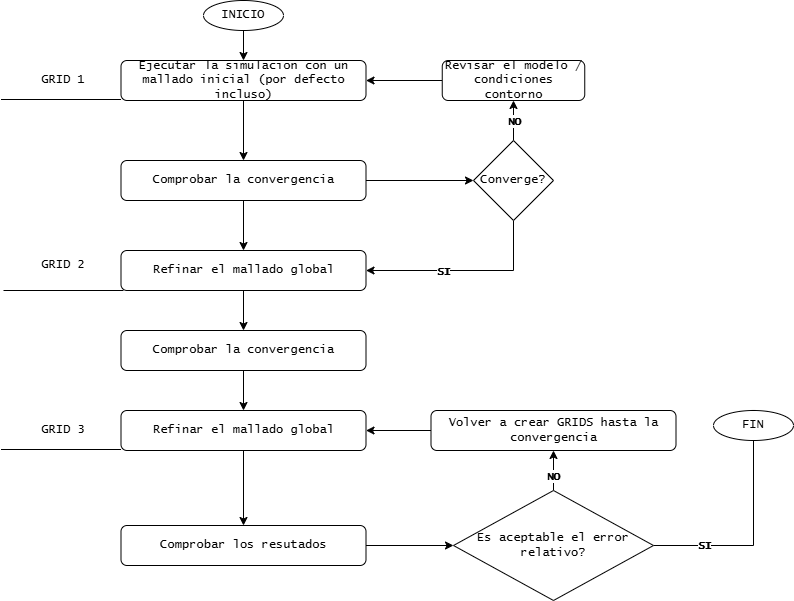

The diagram above was exported from draw.io. Its source (the exported page's mxGraphModel, read from the mxfile embedded in the PNG):
<mxGraphModel dx="1113" dy="655" grid="1" gridSize="10" guides="1" tooltips="1" connect="1" arrows="1" fold="1" page="1" pageScale="1" pageWidth="850" pageHeight="1100" math="0" shadow="0">
  <root>
    <mxCell id="0" />
    <mxCell id="1" parent="0" />
    <mxCell id="z8GNlpk-RQZradXbFJxd-47" edge="1" parent="1" source="z8GNlpk-RQZradXbFJxd-2" style="edgeStyle=orthogonalEdgeStyle;rounded=0;orthogonalLoop=1;jettySize=auto;html=1;fontFamily=Lucida Console;" target="z8GNlpk-RQZradXbFJxd-3">
      <mxGeometry relative="1" as="geometry" />
    </mxCell>
    <mxCell id="z8GNlpk-RQZradXbFJxd-2" parent="1" style="ellipse;whiteSpace=wrap;html=1;fontFamily=Lucida Console;" value="INICIO" vertex="1">
      <mxGeometry height="30" width="80" x="320" y="40" as="geometry" />
    </mxCell>
    <mxCell id="z8GNlpk-RQZradXbFJxd-17" edge="1" parent="1" source="z8GNlpk-RQZradXbFJxd-3" style="edgeStyle=orthogonalEdgeStyle;rounded=0;orthogonalLoop=1;jettySize=auto;html=1;entryX=0.5;entryY=0;entryDx=0;entryDy=0;fontFamily=Lucida Console;" target="z8GNlpk-RQZradXbFJxd-4">
      <mxGeometry relative="1" as="geometry" />
    </mxCell>
    <mxCell id="z8GNlpk-RQZradXbFJxd-3" parent="1" style="rounded=1;whiteSpace=wrap;html=1;fontFamily=Lucida Console;" value="Ejecutar la simulacion con un mallado inicial (por defecto incluso)" vertex="1">
      <mxGeometry height="40" width="245" x="237.5" y="100" as="geometry" />
    </mxCell>
    <mxCell id="z8GNlpk-RQZradXbFJxd-15" edge="1" parent="1" source="z8GNlpk-RQZradXbFJxd-4" style="edgeStyle=orthogonalEdgeStyle;rounded=0;orthogonalLoop=1;jettySize=auto;html=1;entryX=0;entryY=0.5;entryDx=0;entryDy=0;fontFamily=Lucida Console;" target="z8GNlpk-RQZradXbFJxd-6">
      <mxGeometry relative="1" as="geometry" />
    </mxCell>
    <mxCell id="z8GNlpk-RQZradXbFJxd-19" edge="1" parent="1" source="z8GNlpk-RQZradXbFJxd-4" style="edgeStyle=orthogonalEdgeStyle;rounded=0;orthogonalLoop=1;jettySize=auto;html=1;entryX=0.5;entryY=0;entryDx=0;entryDy=0;fontFamily=Lucida Console;" target="z8GNlpk-RQZradXbFJxd-18">
      <mxGeometry relative="1" as="geometry" />
    </mxCell>
    <mxCell id="z8GNlpk-RQZradXbFJxd-4" parent="1" style="rounded=1;whiteSpace=wrap;html=1;fontFamily=Lucida Console;" value="Comprobar la convergencia" vertex="1">
      <mxGeometry height="40" width="245" x="237.5" y="200" as="geometry" />
    </mxCell>
    <mxCell id="z8GNlpk-RQZradXbFJxd-12" edge="1" parent="1" source="z8GNlpk-RQZradXbFJxd-6" style="edgeStyle=orthogonalEdgeStyle;rounded=0;orthogonalLoop=1;jettySize=auto;html=1;entryX=0.5;entryY=1;entryDx=0;entryDy=0;fontFamily=Lucida Console;" target="z8GNlpk-RQZradXbFJxd-11">
      <mxGeometry relative="1" as="geometry" />
    </mxCell>
    <mxCell id="z8GNlpk-RQZradXbFJxd-14" connectable="0" parent="z8GNlpk-RQZradXbFJxd-12" style="edgeLabel;html=1;align=center;verticalAlign=middle;resizable=0;points=[];fontStyle=1;fontFamily=Lucida Console;" value="NO" vertex="1">
      <mxGeometry relative="1" x="0.3744" y="-1" as="geometry">
        <mxPoint x="-1" y="7" as="offset" />
      </mxGeometry>
    </mxCell>
    <mxCell id="z8GNlpk-RQZradXbFJxd-21" edge="1" parent="1" source="z8GNlpk-RQZradXbFJxd-6" style="edgeStyle=orthogonalEdgeStyle;rounded=0;orthogonalLoop=1;jettySize=auto;html=1;entryX=1;entryY=0.5;entryDx=0;entryDy=0;fontFamily=Lucida Console;" target="z8GNlpk-RQZradXbFJxd-18">
      <mxGeometry relative="1" as="geometry">
        <Array as="points">
          <mxPoint x="630" y="310" />
        </Array>
      </mxGeometry>
    </mxCell>
    <mxCell id="z8GNlpk-RQZradXbFJxd-22" connectable="0" parent="z8GNlpk-RQZradXbFJxd-21" style="edgeLabel;html=1;align=center;verticalAlign=middle;resizable=0;points=[];fontStyle=1;fontFamily=Lucida Console;" value="SI" vertex="1">
      <mxGeometry relative="1" x="0.2364" y="5" as="geometry">
        <mxPoint x="1" y="-5" as="offset" />
      </mxGeometry>
    </mxCell>
    <mxCell id="z8GNlpk-RQZradXbFJxd-6" parent="1" style="rhombus;whiteSpace=wrap;html=1;fontFamily=Lucida Console;" value="Converge?" vertex="1">
      <mxGeometry height="80" width="80" x="590" y="180" as="geometry" />
    </mxCell>
    <mxCell id="z8GNlpk-RQZradXbFJxd-13" edge="1" parent="1" source="z8GNlpk-RQZradXbFJxd-11" style="edgeStyle=orthogonalEdgeStyle;rounded=0;orthogonalLoop=1;jettySize=auto;html=1;entryX=1;entryY=0.5;entryDx=0;entryDy=0;fontFamily=Lucida Console;" target="z8GNlpk-RQZradXbFJxd-3">
      <mxGeometry relative="1" as="geometry" />
    </mxCell>
    <mxCell id="z8GNlpk-RQZradXbFJxd-11" parent="1" style="rounded=1;whiteSpace=wrap;html=1;fontFamily=Lucida Console;" value="Revisar el modelo / condiciones contorno" vertex="1">
      <mxGeometry height="40" width="142.5" x="558.75" y="100" as="geometry" />
    </mxCell>
    <mxCell id="z8GNlpk-RQZradXbFJxd-25" edge="1" parent="1" source="z8GNlpk-RQZradXbFJxd-18" style="edgeStyle=orthogonalEdgeStyle;rounded=0;orthogonalLoop=1;jettySize=auto;html=1;entryX=0.5;entryY=0;entryDx=0;entryDy=0;fontFamily=Lucida Console;" target="z8GNlpk-RQZradXbFJxd-23">
      <mxGeometry relative="1" as="geometry" />
    </mxCell>
    <mxCell id="z8GNlpk-RQZradXbFJxd-18" parent="1" style="rounded=1;whiteSpace=wrap;html=1;fontFamily=Lucida Console;" value="Refinar el mallado global" vertex="1">
      <mxGeometry height="40" width="245" x="237.5" y="290" as="geometry" />
    </mxCell>
    <mxCell id="z8GNlpk-RQZradXbFJxd-26" edge="1" parent="1" source="z8GNlpk-RQZradXbFJxd-23" style="edgeStyle=orthogonalEdgeStyle;rounded=0;orthogonalLoop=1;jettySize=auto;html=1;fontFamily=Lucida Console;" target="z8GNlpk-RQZradXbFJxd-24">
      <mxGeometry relative="1" as="geometry" />
    </mxCell>
    <mxCell id="z8GNlpk-RQZradXbFJxd-23" parent="1" style="rounded=1;whiteSpace=wrap;html=1;fontFamily=Lucida Console;" value="Comprobar la convergencia" vertex="1">
      <mxGeometry height="40" width="245" x="237.5" y="370" as="geometry" />
    </mxCell>
    <mxCell id="z8GNlpk-RQZradXbFJxd-29" edge="1" parent="1" source="z8GNlpk-RQZradXbFJxd-24" style="edgeStyle=orthogonalEdgeStyle;rounded=0;orthogonalLoop=1;jettySize=auto;html=1;entryX=0.5;entryY=0;entryDx=0;entryDy=0;fontFamily=Lucida Console;" target="z8GNlpk-RQZradXbFJxd-28">
      <mxGeometry relative="1" as="geometry" />
    </mxCell>
    <mxCell id="z8GNlpk-RQZradXbFJxd-24" parent="1" style="rounded=1;whiteSpace=wrap;html=1;fontFamily=Lucida Console;" value="Refinar el mallado global" vertex="1">
      <mxGeometry height="40" width="245" x="237.5" y="450" as="geometry" />
    </mxCell>
    <mxCell id="z8GNlpk-RQZradXbFJxd-31" edge="1" parent="1" source="z8GNlpk-RQZradXbFJxd-28" style="edgeStyle=orthogonalEdgeStyle;rounded=0;orthogonalLoop=1;jettySize=auto;html=1;fontFamily=Lucida Console;" target="z8GNlpk-RQZradXbFJxd-30">
      <mxGeometry relative="1" as="geometry" />
    </mxCell>
    <mxCell id="z8GNlpk-RQZradXbFJxd-28" parent="1" style="rounded=1;whiteSpace=wrap;html=1;fontFamily=Lucida Console;" value="Comprobar los resutados" vertex="1">
      <mxGeometry height="40" width="245" x="237.5" y="565" as="geometry" />
    </mxCell>
    <mxCell id="z8GNlpk-RQZradXbFJxd-34" edge="1" parent="1" source="z8GNlpk-RQZradXbFJxd-30" style="edgeStyle=orthogonalEdgeStyle;rounded=0;orthogonalLoop=1;jettySize=auto;html=1;entryX=0.5;entryY=1;entryDx=0;entryDy=0;fontFamily=Lucida Console;" target="z8GNlpk-RQZradXbFJxd-32">
      <mxGeometry relative="1" as="geometry" />
    </mxCell>
    <mxCell id="z8GNlpk-RQZradXbFJxd-45" connectable="0" parent="z8GNlpk-RQZradXbFJxd-34" style="edgeLabel;html=1;align=center;verticalAlign=middle;resizable=0;points=[];fontStyle=1;fontFamily=Lucida Console;" value="NO" vertex="1">
      <mxGeometry relative="1" x="-0.2256" y="1" as="geometry">
        <mxPoint as="offset" />
      </mxGeometry>
    </mxCell>
    <mxCell id="z8GNlpk-RQZradXbFJxd-46" edge="1" parent="1" source="z8GNlpk-RQZradXbFJxd-30" style="edgeStyle=orthogonalEdgeStyle;rounded=0;orthogonalLoop=1;jettySize=auto;html=1;exitX=1;exitY=0.5;exitDx=0;exitDy=0;fontFamily=Lucida Console;">
      <mxGeometry relative="1" as="geometry">
        <mxPoint x="870" y="470" as="targetPoint" />
      </mxGeometry>
    </mxCell>
    <mxCell id="z8GNlpk-RQZradXbFJxd-49" connectable="0" parent="z8GNlpk-RQZradXbFJxd-46" style="edgeLabel;html=1;align=center;verticalAlign=middle;resizable=0;points=[];fontFamily=Lucida Console;" value="&lt;b&gt;SI&lt;/b&gt;" vertex="1">
      <mxGeometry relative="1" x="-0.5342" y="1" as="geometry">
        <mxPoint as="offset" />
      </mxGeometry>
    </mxCell>
    <mxCell id="z8GNlpk-RQZradXbFJxd-30" parent="1" style="rhombus;whiteSpace=wrap;html=1;fontFamily=Lucida Console;" value="Es aceptable el error relativo?" vertex="1">
      <mxGeometry height="110" width="200" x="570" y="530" as="geometry" />
    </mxCell>
    <mxCell id="z8GNlpk-RQZradXbFJxd-43" edge="1" parent="1" source="z8GNlpk-RQZradXbFJxd-32" style="edgeStyle=orthogonalEdgeStyle;rounded=0;orthogonalLoop=1;jettySize=auto;html=1;entryX=1;entryY=0.5;entryDx=0;entryDy=0;fontFamily=Lucida Console;" target="z8GNlpk-RQZradXbFJxd-24">
      <mxGeometry relative="1" as="geometry" />
    </mxCell>
    <mxCell id="z8GNlpk-RQZradXbFJxd-32" parent="1" style="rounded=1;whiteSpace=wrap;html=1;fontFamily=Lucida Console;" value="Volver a crear GRIDS hasta la convergencia" vertex="1">
      <mxGeometry height="40" width="245" x="547.5" y="450" as="geometry" />
    </mxCell>
    <mxCell id="z8GNlpk-RQZradXbFJxd-36" parent="1" style="text;html=1;whiteSpace=wrap;strokeColor=none;fillColor=none;align=center;verticalAlign=middle;rounded=0;fontFamily=Lucida Console;" value="GRID 1" vertex="1">
      <mxGeometry height="30" width="60" x="150" y="105" as="geometry" />
    </mxCell>
    <mxCell id="z8GNlpk-RQZradXbFJxd-37" parent="1" style="text;html=1;whiteSpace=wrap;strokeColor=none;fillColor=none;align=center;verticalAlign=middle;rounded=0;fontFamily=Lucida Console;" value="GRID 2" vertex="1">
      <mxGeometry height="30" width="60" x="150" y="290" as="geometry" />
    </mxCell>
    <mxCell id="z8GNlpk-RQZradXbFJxd-38" parent="1" style="text;html=1;whiteSpace=wrap;strokeColor=none;fillColor=none;align=center;verticalAlign=middle;rounded=0;fontFamily=Lucida Console;" value="GRID 3" vertex="1">
      <mxGeometry height="30" width="60" x="150" y="455" as="geometry" />
    </mxCell>
    <mxCell id="z8GNlpk-RQZradXbFJxd-39" edge="1" parent="1" style="endArrow=none;html=1;rounded=0;fontFamily=Lucida Console;" value="">
      <mxGeometry height="50" relative="1" width="50" as="geometry">
        <mxPoint x="117.5" y="489" as="sourcePoint" />
        <mxPoint x="237.5" y="489" as="targetPoint" />
      </mxGeometry>
    </mxCell>
    <mxCell id="z8GNlpk-RQZradXbFJxd-41" edge="1" parent="1" style="endArrow=none;html=1;rounded=0;fontFamily=Lucida Console;" value="">
      <mxGeometry height="50" relative="1" width="50" as="geometry">
        <mxPoint x="120" y="330" as="sourcePoint" />
        <mxPoint x="240" y="330" as="targetPoint" />
      </mxGeometry>
    </mxCell>
    <mxCell id="z8GNlpk-RQZradXbFJxd-42" edge="1" parent="1" style="endArrow=none;html=1;rounded=0;fontFamily=Lucida Console;" value="">
      <mxGeometry height="50" relative="1" width="50" as="geometry">
        <mxPoint x="117.5" y="139" as="sourcePoint" />
        <mxPoint x="237.5" y="139" as="targetPoint" />
      </mxGeometry>
    </mxCell>
    <mxCell id="z8GNlpk-RQZradXbFJxd-48" parent="1" style="ellipse;whiteSpace=wrap;html=1;fontFamily=Lucida Console;" value="FIN" vertex="1">
      <mxGeometry height="30" width="80" x="830" y="450" as="geometry" />
    </mxCell>
  </root>
</mxGraphModel>